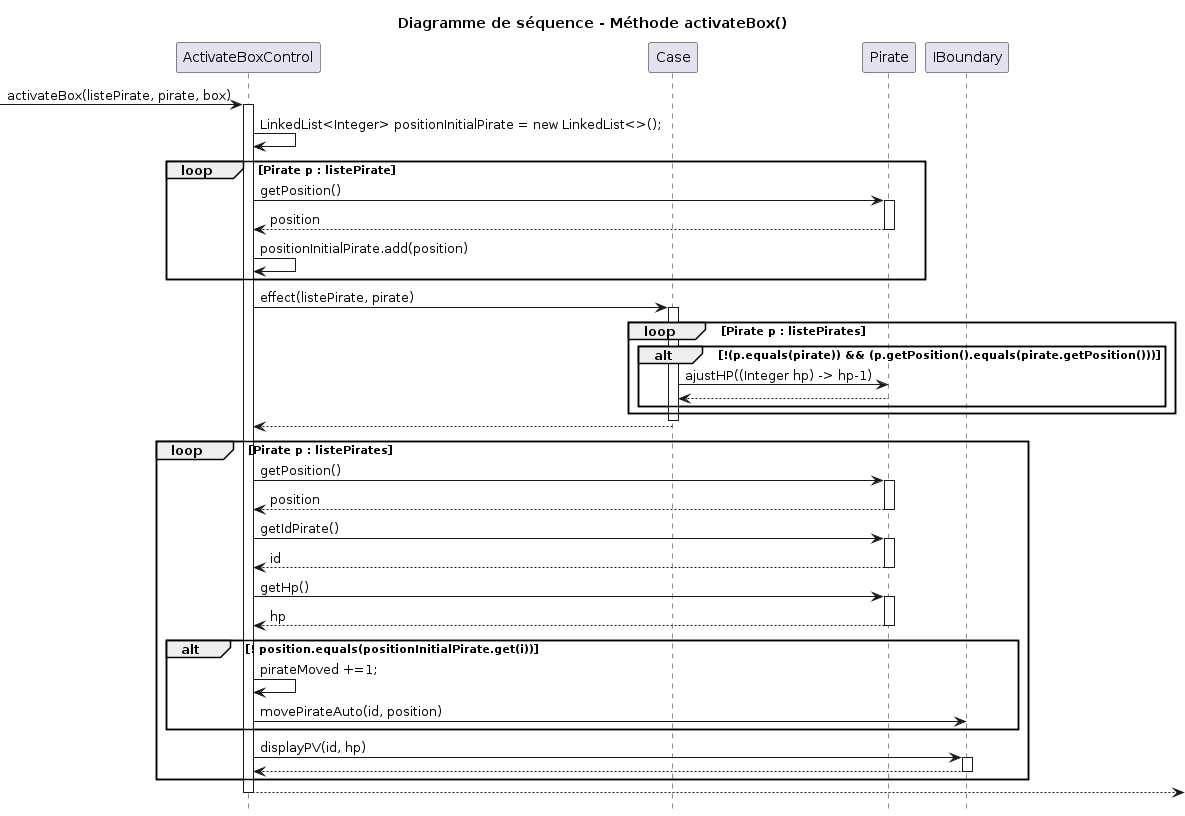

The diagram above was rendered by PlantUML. Its source (embedded in the PNG):
@startuml
hide footbox
title Diagramme de séquence - Méthode activateBox()

participant ActivateBox as "ActivateBoxControl"
participant Case as "Case"
participant Pirate as "Pirate"
participant IBoundary as "IBoundary"


-> ActivateBox : activateBox(listePirate, pirate, box)
activate ActivateBox
ActivateBox -> ActivateBox : LinkedList<Integer> positionInitialPirate = new LinkedList<>();
loop Pirate p : listePirate
    ActivateBox -> Pirate : getPosition()
    activate Pirate
    Pirate --> ActivateBox : position
    deactivate Pirate
    ActivateBox -> ActivateBox : positionInitialPirate.add(position)
end

ActivateBox -> Case : effect(listePirate, pirate)
activate Case
    loop Pirate p : listePirates
        alt !(p.equals(pirate)) && (p.getPosition().equals(pirate.getPosition()))
            Case -> Pirate : ajustHP((Integer hp) -> hp-1)
            Pirate --> Case            
        end
    end
deactivate Case

Case --> ActivateBox

loop Pirate p : listePirates
    ActivateBox -> Pirate : getPosition()
    activate Pirate
    Pirate --> ActivateBox : position
    deactivate Pirate
    ActivateBox -> Pirate : getIdPirate()
    activate Pirate
    Pirate --> ActivateBox : id
    deactivate Pirate
    ActivateBox -> Pirate : getHp()
    activate Pirate
    Pirate --> ActivateBox : hp
    deactivate Pirate
    alt ! position.equals(positionInitialPirate.get(i))
        ActivateBox -> ActivateBox : pirateMoved +=1;
        ActivateBox -> IBoundary : movePirateAuto(id, position)
    end
    
    ActivateBox -> IBoundary : displayPV(id, hp)
    activate IBoundary
    IBoundary --> ActivateBox
    deactivate IBoundary
end

ActivateBox -->]
deactivate ActivateBox
@enduml